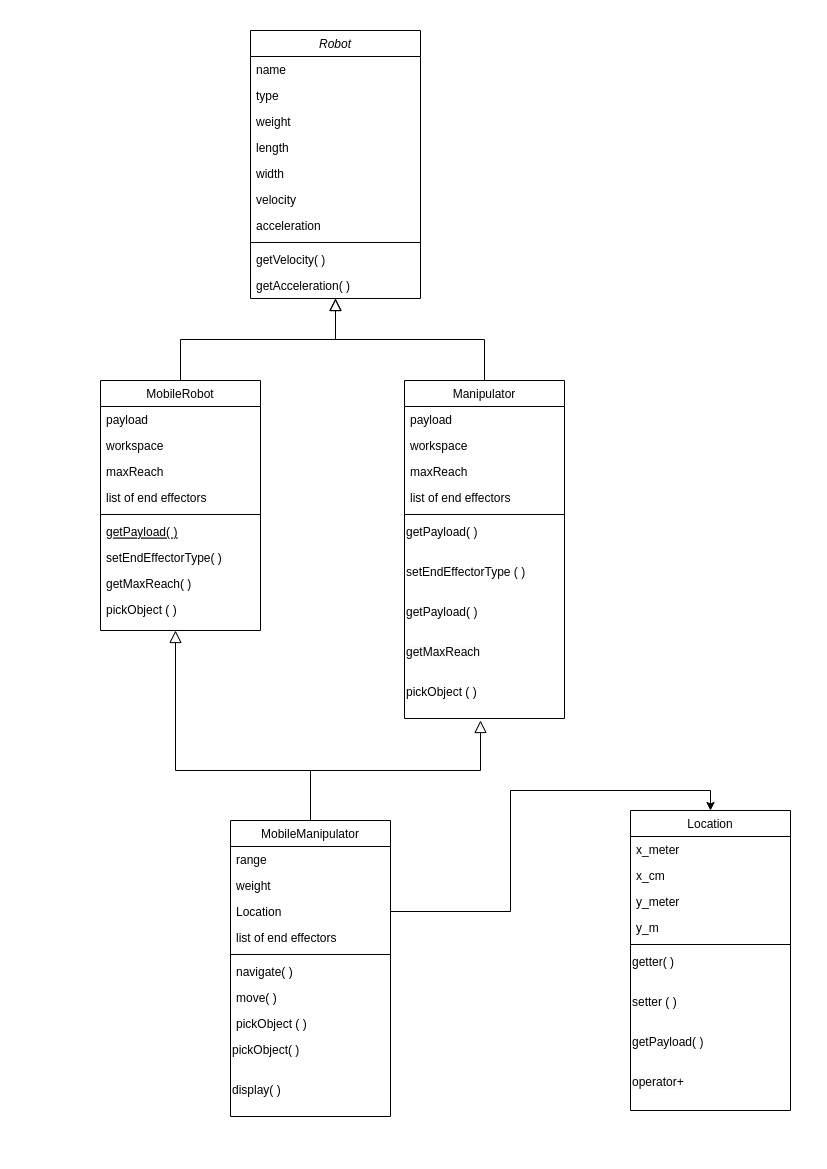

The diagram above was exported from draw.io. Its source (the exported page's mxGraphModel, read from the mxfile embedded in the PNG):
<mxGraphModel dx="1434" dy="759" grid="1" gridSize="10" guides="1" tooltips="1" connect="1" arrows="1" fold="1" page="1" pageScale="1" pageWidth="827" pageHeight="1169" math="0" shadow="0">
  <root>
    <mxCell id="WIyWlLk6GJQsqaUBKTNV-0" />
    <mxCell id="WIyWlLk6GJQsqaUBKTNV-1" parent="WIyWlLk6GJQsqaUBKTNV-0" />
    <mxCell id="zkfFHV4jXpPFQw0GAbJ--0" value="Robot" style="swimlane;fontStyle=2;align=center;verticalAlign=top;childLayout=stackLayout;horizontal=1;startSize=26;horizontalStack=0;resizeParent=1;resizeLast=0;collapsible=1;marginBottom=0;rounded=0;shadow=0;strokeWidth=1;" parent="WIyWlLk6GJQsqaUBKTNV-1" vertex="1">
      <mxGeometry x="250" y="30" width="170" height="268" as="geometry">
        <mxRectangle x="230" y="140" width="160" height="26" as="alternateBounds" />
      </mxGeometry>
    </mxCell>
    <mxCell id="zkfFHV4jXpPFQw0GAbJ--1" value="name" style="text;align=left;verticalAlign=top;spacingLeft=4;spacingRight=4;overflow=hidden;rotatable=0;points=[[0,0.5],[1,0.5]];portConstraint=eastwest;" parent="zkfFHV4jXpPFQw0GAbJ--0" vertex="1">
      <mxGeometry y="26" width="170" height="26" as="geometry" />
    </mxCell>
    <mxCell id="zkfFHV4jXpPFQw0GAbJ--2" value="type" style="text;align=left;verticalAlign=top;spacingLeft=4;spacingRight=4;overflow=hidden;rotatable=0;points=[[0,0.5],[1,0.5]];portConstraint=eastwest;rounded=0;shadow=0;html=0;" parent="zkfFHV4jXpPFQw0GAbJ--0" vertex="1">
      <mxGeometry y="52" width="170" height="26" as="geometry" />
    </mxCell>
    <mxCell id="zkfFHV4jXpPFQw0GAbJ--3" value="weight&#10;" style="text;align=left;verticalAlign=top;spacingLeft=4;spacingRight=4;overflow=hidden;rotatable=0;points=[[0,0.5],[1,0.5]];portConstraint=eastwest;rounded=0;shadow=0;html=0;" parent="zkfFHV4jXpPFQw0GAbJ--0" vertex="1">
      <mxGeometry y="78" width="170" height="26" as="geometry" />
    </mxCell>
    <mxCell id="l3-96i2hYwCXEFnVEm3d-0" value="length&#10;" style="text;align=left;verticalAlign=top;spacingLeft=4;spacingRight=4;overflow=hidden;rotatable=0;points=[[0,0.5],[1,0.5]];portConstraint=eastwest;rounded=0;shadow=0;html=0;" parent="zkfFHV4jXpPFQw0GAbJ--0" vertex="1">
      <mxGeometry y="104" width="170" height="26" as="geometry" />
    </mxCell>
    <mxCell id="l3-96i2hYwCXEFnVEm3d-3" value="width&#10;" style="text;align=left;verticalAlign=top;spacingLeft=4;spacingRight=4;overflow=hidden;rotatable=0;points=[[0,0.5],[1,0.5]];portConstraint=eastwest;rounded=0;shadow=0;html=0;" parent="zkfFHV4jXpPFQw0GAbJ--0" vertex="1">
      <mxGeometry y="130" width="170" height="26" as="geometry" />
    </mxCell>
    <mxCell id="l3-96i2hYwCXEFnVEm3d-1" value="velocity" style="text;align=left;verticalAlign=top;spacingLeft=4;spacingRight=4;overflow=hidden;rotatable=0;points=[[0,0.5],[1,0.5]];portConstraint=eastwest;rounded=0;shadow=0;html=0;" parent="zkfFHV4jXpPFQw0GAbJ--0" vertex="1">
      <mxGeometry y="156" width="170" height="26" as="geometry" />
    </mxCell>
    <mxCell id="l3-96i2hYwCXEFnVEm3d-4" value="acceleration" style="text;align=left;verticalAlign=top;spacingLeft=4;spacingRight=4;overflow=hidden;rotatable=0;points=[[0,0.5],[1,0.5]];portConstraint=eastwest;rounded=0;shadow=0;html=0;" parent="zkfFHV4jXpPFQw0GAbJ--0" vertex="1">
      <mxGeometry y="182" width="170" height="26" as="geometry" />
    </mxCell>
    <mxCell id="zkfFHV4jXpPFQw0GAbJ--4" value="" style="line;html=1;strokeWidth=1;align=left;verticalAlign=middle;spacingTop=-1;spacingLeft=3;spacingRight=3;rotatable=0;labelPosition=right;points=[];portConstraint=eastwest;" parent="zkfFHV4jXpPFQw0GAbJ--0" vertex="1">
      <mxGeometry y="208" width="170" height="8" as="geometry" />
    </mxCell>
    <mxCell id="zkfFHV4jXpPFQw0GAbJ--5" value="getVelocity( )" style="text;align=left;verticalAlign=top;spacingLeft=4;spacingRight=4;overflow=hidden;rotatable=0;points=[[0,0.5],[1,0.5]];portConstraint=eastwest;" parent="zkfFHV4jXpPFQw0GAbJ--0" vertex="1">
      <mxGeometry y="216" width="170" height="26" as="geometry" />
    </mxCell>
    <mxCell id="l3-96i2hYwCXEFnVEm3d-5" value="getAcceleration( )" style="text;align=left;verticalAlign=top;spacingLeft=4;spacingRight=4;overflow=hidden;rotatable=0;points=[[0,0.5],[1,0.5]];portConstraint=eastwest;" parent="zkfFHV4jXpPFQw0GAbJ--0" vertex="1">
      <mxGeometry y="242" width="170" height="26" as="geometry" />
    </mxCell>
    <mxCell id="zkfFHV4jXpPFQw0GAbJ--6" value="MobileRobot" style="swimlane;fontStyle=0;align=center;verticalAlign=top;childLayout=stackLayout;horizontal=1;startSize=26;horizontalStack=0;resizeParent=1;resizeLast=0;collapsible=1;marginBottom=0;rounded=0;shadow=0;strokeWidth=1;" parent="WIyWlLk6GJQsqaUBKTNV-1" vertex="1">
      <mxGeometry x="100" y="380" width="160" height="250" as="geometry">
        <mxRectangle x="130" y="380" width="160" height="26" as="alternateBounds" />
      </mxGeometry>
    </mxCell>
    <mxCell id="zkfFHV4jXpPFQw0GAbJ--7" value="payload" style="text;align=left;verticalAlign=top;spacingLeft=4;spacingRight=4;overflow=hidden;rotatable=0;points=[[0,0.5],[1,0.5]];portConstraint=eastwest;" parent="zkfFHV4jXpPFQw0GAbJ--6" vertex="1">
      <mxGeometry y="26" width="160" height="26" as="geometry" />
    </mxCell>
    <mxCell id="l3-96i2hYwCXEFnVEm3d-9" value="workspace" style="text;align=left;verticalAlign=top;spacingLeft=4;spacingRight=4;overflow=hidden;rotatable=0;points=[[0,0.5],[1,0.5]];portConstraint=eastwest;rounded=0;shadow=0;html=0;" parent="zkfFHV4jXpPFQw0GAbJ--6" vertex="1">
      <mxGeometry y="52" width="160" height="26" as="geometry" />
    </mxCell>
    <mxCell id="l3-96i2hYwCXEFnVEm3d-10" value="maxReach" style="text;align=left;verticalAlign=top;spacingLeft=4;spacingRight=4;overflow=hidden;rotatable=0;points=[[0,0.5],[1,0.5]];portConstraint=eastwest;rounded=0;shadow=0;html=0;" parent="zkfFHV4jXpPFQw0GAbJ--6" vertex="1">
      <mxGeometry y="78" width="160" height="26" as="geometry" />
    </mxCell>
    <mxCell id="l3-96i2hYwCXEFnVEm3d-7" value="list of end effectors" style="text;align=left;verticalAlign=top;spacingLeft=4;spacingRight=4;overflow=hidden;rotatable=0;points=[[0,0.5],[1,0.5]];portConstraint=eastwest;rounded=0;shadow=0;html=0;" parent="zkfFHV4jXpPFQw0GAbJ--6" vertex="1">
      <mxGeometry y="104" width="160" height="26" as="geometry" />
    </mxCell>
    <mxCell id="zkfFHV4jXpPFQw0GAbJ--9" value="" style="line;html=1;strokeWidth=1;align=left;verticalAlign=middle;spacingTop=-1;spacingLeft=3;spacingRight=3;rotatable=0;labelPosition=right;points=[];portConstraint=eastwest;" parent="zkfFHV4jXpPFQw0GAbJ--6" vertex="1">
      <mxGeometry y="130" width="160" height="8" as="geometry" />
    </mxCell>
    <mxCell id="zkfFHV4jXpPFQw0GAbJ--10" value="getPayload( )" style="text;align=left;verticalAlign=top;spacingLeft=4;spacingRight=4;overflow=hidden;rotatable=0;points=[[0,0.5],[1,0.5]];portConstraint=eastwest;fontStyle=4" parent="zkfFHV4jXpPFQw0GAbJ--6" vertex="1">
      <mxGeometry y="138" width="160" height="26" as="geometry" />
    </mxCell>
    <mxCell id="l3-96i2hYwCXEFnVEm3d-8" value="setEndEffectorType( )" style="text;align=left;verticalAlign=top;spacingLeft=4;spacingRight=4;overflow=hidden;rotatable=0;points=[[0,0.5],[1,0.5]];portConstraint=eastwest;rounded=0;shadow=0;html=0;" parent="zkfFHV4jXpPFQw0GAbJ--6" vertex="1">
      <mxGeometry y="164" width="160" height="26" as="geometry" />
    </mxCell>
    <mxCell id="l3-96i2hYwCXEFnVEm3d-6" value="getMaxReach( )" style="text;align=left;verticalAlign=top;spacingLeft=4;spacingRight=4;overflow=hidden;rotatable=0;points=[[0,0.5],[1,0.5]];portConstraint=eastwest;rounded=0;shadow=0;html=0;" parent="zkfFHV4jXpPFQw0GAbJ--6" vertex="1">
      <mxGeometry y="190" width="160" height="26" as="geometry" />
    </mxCell>
    <mxCell id="zkfFHV4jXpPFQw0GAbJ--8" value="pickObject ( )" style="text;align=left;verticalAlign=top;spacingLeft=4;spacingRight=4;overflow=hidden;rotatable=0;points=[[0,0.5],[1,0.5]];portConstraint=eastwest;rounded=0;shadow=0;html=0;" parent="zkfFHV4jXpPFQw0GAbJ--6" vertex="1">
      <mxGeometry y="216" width="160" height="26" as="geometry" />
    </mxCell>
    <mxCell id="zkfFHV4jXpPFQw0GAbJ--12" value="" style="endArrow=block;endSize=10;endFill=0;shadow=0;strokeWidth=1;rounded=0;edgeStyle=elbowEdgeStyle;elbow=vertical;" parent="WIyWlLk6GJQsqaUBKTNV-1" source="zkfFHV4jXpPFQw0GAbJ--6" target="zkfFHV4jXpPFQw0GAbJ--0" edge="1">
      <mxGeometry width="160" relative="1" as="geometry">
        <mxPoint x="270" y="223" as="sourcePoint" />
        <mxPoint x="270" y="223" as="targetPoint" />
      </mxGeometry>
    </mxCell>
    <mxCell id="zkfFHV4jXpPFQw0GAbJ--13" value="Manipulator" style="swimlane;fontStyle=0;align=center;verticalAlign=top;childLayout=stackLayout;horizontal=1;startSize=26;horizontalStack=0;resizeParent=1;resizeLast=0;collapsible=1;marginBottom=0;rounded=0;shadow=0;strokeWidth=1;" parent="WIyWlLk6GJQsqaUBKTNV-1" vertex="1">
      <mxGeometry x="404" y="380" width="160" height="338" as="geometry">
        <mxRectangle x="340" y="380" width="170" height="26" as="alternateBounds" />
      </mxGeometry>
    </mxCell>
    <mxCell id="l3-96i2hYwCXEFnVEm3d-15" value="payload" style="text;align=left;verticalAlign=top;spacingLeft=4;spacingRight=4;overflow=hidden;rotatable=0;points=[[0,0.5],[1,0.5]];portConstraint=eastwest;" parent="zkfFHV4jXpPFQw0GAbJ--13" vertex="1">
      <mxGeometry y="26" width="160" height="26" as="geometry" />
    </mxCell>
    <mxCell id="zkfFHV4jXpPFQw0GAbJ--14" value="workspace" style="text;align=left;verticalAlign=top;spacingLeft=4;spacingRight=4;overflow=hidden;rotatable=0;points=[[0,0.5],[1,0.5]];portConstraint=eastwest;" parent="zkfFHV4jXpPFQw0GAbJ--13" vertex="1">
      <mxGeometry y="52" width="160" height="26" as="geometry" />
    </mxCell>
    <mxCell id="l3-96i2hYwCXEFnVEm3d-12" value="maxReach" style="text;align=left;verticalAlign=top;spacingLeft=4;spacingRight=4;overflow=hidden;rotatable=0;points=[[0,0.5],[1,0.5]];portConstraint=eastwest;" parent="zkfFHV4jXpPFQw0GAbJ--13" vertex="1">
      <mxGeometry y="78" width="160" height="26" as="geometry" />
    </mxCell>
    <mxCell id="l3-96i2hYwCXEFnVEm3d-11" value="list of end effectors" style="text;align=left;verticalAlign=top;spacingLeft=4;spacingRight=4;overflow=hidden;rotatable=0;points=[[0,0.5],[1,0.5]];portConstraint=eastwest;" parent="zkfFHV4jXpPFQw0GAbJ--13" vertex="1">
      <mxGeometry y="104" width="160" height="26" as="geometry" />
    </mxCell>
    <mxCell id="zkfFHV4jXpPFQw0GAbJ--15" value="" style="line;html=1;strokeWidth=1;align=left;verticalAlign=middle;spacingTop=-1;spacingLeft=3;spacingRight=3;rotatable=0;labelPosition=right;points=[];portConstraint=eastwest;" parent="zkfFHV4jXpPFQw0GAbJ--13" vertex="1">
      <mxGeometry y="130" width="160" height="8" as="geometry" />
    </mxCell>
    <mxCell id="l3-96i2hYwCXEFnVEm3d-16" value="getPayload( )" style="text;whiteSpace=wrap;html=1;" parent="zkfFHV4jXpPFQw0GAbJ--13" vertex="1">
      <mxGeometry y="138" width="160" height="40" as="geometry" />
    </mxCell>
    <mxCell id="l3-96i2hYwCXEFnVEm3d-18" value="setEndEffectorType ( )" style="text;whiteSpace=wrap;html=1;" parent="zkfFHV4jXpPFQw0GAbJ--13" vertex="1">
      <mxGeometry y="178" width="160" height="40" as="geometry" />
    </mxCell>
    <mxCell id="l3-96i2hYwCXEFnVEm3d-17" value="getPayload( )" style="text;whiteSpace=wrap;html=1;" parent="zkfFHV4jXpPFQw0GAbJ--13" vertex="1">
      <mxGeometry y="218" width="160" height="40" as="geometry" />
    </mxCell>
    <mxCell id="l3-96i2hYwCXEFnVEm3d-21" value="&lt;span style=&quot;color: rgb(0, 0, 0); font-family: Helvetica; font-size: 12px; font-style: normal; font-variant-ligatures: normal; font-variant-caps: normal; font-weight: 400; letter-spacing: normal; orphans: 2; text-align: center; text-indent: 0px; text-transform: none; widows: 2; word-spacing: 0px; -webkit-text-stroke-width: 0px; background-color: rgb(251, 251, 251); text-decoration-thickness: initial; text-decoration-style: initial; text-decoration-color: initial; float: none; display: inline !important;&quot;&gt;getMaxReach&lt;/span&gt;" style="text;whiteSpace=wrap;html=1;" parent="zkfFHV4jXpPFQw0GAbJ--13" vertex="1">
      <mxGeometry y="258" width="160" height="40" as="geometry" />
    </mxCell>
    <mxCell id="l3-96i2hYwCXEFnVEm3d-19" value="pickObject ( )" style="text;whiteSpace=wrap;html=1;" parent="zkfFHV4jXpPFQw0GAbJ--13" vertex="1">
      <mxGeometry y="298" width="160" height="40" as="geometry" />
    </mxCell>
    <mxCell id="zkfFHV4jXpPFQw0GAbJ--16" value="" style="endArrow=block;endSize=10;endFill=0;shadow=0;strokeWidth=1;rounded=0;edgeStyle=elbowEdgeStyle;elbow=vertical;" parent="WIyWlLk6GJQsqaUBKTNV-1" source="zkfFHV4jXpPFQw0GAbJ--13" target="zkfFHV4jXpPFQw0GAbJ--0" edge="1">
      <mxGeometry width="160" relative="1" as="geometry">
        <mxPoint x="280" y="393" as="sourcePoint" />
        <mxPoint x="380" y="291" as="targetPoint" />
      </mxGeometry>
    </mxCell>
    <mxCell id="l3-96i2hYwCXEFnVEm3d-22" value="MobileManipulator" style="swimlane;fontStyle=0;align=center;verticalAlign=top;childLayout=stackLayout;horizontal=1;startSize=26;horizontalStack=0;resizeParent=1;resizeLast=0;collapsible=1;marginBottom=0;rounded=0;shadow=0;strokeWidth=1;" parent="WIyWlLk6GJQsqaUBKTNV-1" vertex="1">
      <mxGeometry x="230" y="820" width="160" height="296" as="geometry">
        <mxRectangle x="130" y="380" width="160" height="26" as="alternateBounds" />
      </mxGeometry>
    </mxCell>
    <mxCell id="l3-96i2hYwCXEFnVEm3d-23" value="range" style="text;align=left;verticalAlign=top;spacingLeft=4;spacingRight=4;overflow=hidden;rotatable=0;points=[[0,0.5],[1,0.5]];portConstraint=eastwest;" parent="l3-96i2hYwCXEFnVEm3d-22" vertex="1">
      <mxGeometry y="26" width="160" height="26" as="geometry" />
    </mxCell>
    <mxCell id="l3-96i2hYwCXEFnVEm3d-24" value="weight" style="text;align=left;verticalAlign=top;spacingLeft=4;spacingRight=4;overflow=hidden;rotatable=0;points=[[0,0.5],[1,0.5]];portConstraint=eastwest;rounded=0;shadow=0;html=0;" parent="l3-96i2hYwCXEFnVEm3d-22" vertex="1">
      <mxGeometry y="52" width="160" height="26" as="geometry" />
    </mxCell>
    <mxCell id="l3-96i2hYwCXEFnVEm3d-25" value="Location" style="text;align=left;verticalAlign=top;spacingLeft=4;spacingRight=4;overflow=hidden;rotatable=0;points=[[0,0.5],[1,0.5]];portConstraint=eastwest;rounded=0;shadow=0;html=0;" parent="l3-96i2hYwCXEFnVEm3d-22" vertex="1">
      <mxGeometry y="78" width="160" height="26" as="geometry" />
    </mxCell>
    <mxCell id="l3-96i2hYwCXEFnVEm3d-26" value="list of end effectors" style="text;align=left;verticalAlign=top;spacingLeft=4;spacingRight=4;overflow=hidden;rotatable=0;points=[[0,0.5],[1,0.5]];portConstraint=eastwest;rounded=0;shadow=0;html=0;" parent="l3-96i2hYwCXEFnVEm3d-22" vertex="1">
      <mxGeometry y="104" width="160" height="26" as="geometry" />
    </mxCell>
    <mxCell id="l3-96i2hYwCXEFnVEm3d-27" value="" style="line;html=1;strokeWidth=1;align=left;verticalAlign=middle;spacingTop=-1;spacingLeft=3;spacingRight=3;rotatable=0;labelPosition=right;points=[];portConstraint=eastwest;" parent="l3-96i2hYwCXEFnVEm3d-22" vertex="1">
      <mxGeometry y="130" width="160" height="8" as="geometry" />
    </mxCell>
    <mxCell id="l3-96i2hYwCXEFnVEm3d-29" value="navigate( )" style="text;align=left;verticalAlign=top;spacingLeft=4;spacingRight=4;overflow=hidden;rotatable=0;points=[[0,0.5],[1,0.5]];portConstraint=eastwest;rounded=0;shadow=0;html=0;" parent="l3-96i2hYwCXEFnVEm3d-22" vertex="1">
      <mxGeometry y="138" width="160" height="26" as="geometry" />
    </mxCell>
    <mxCell id="l3-96i2hYwCXEFnVEm3d-30" value="move( )" style="text;align=left;verticalAlign=top;spacingLeft=4;spacingRight=4;overflow=hidden;rotatable=0;points=[[0,0.5],[1,0.5]];portConstraint=eastwest;rounded=0;shadow=0;html=0;" parent="l3-96i2hYwCXEFnVEm3d-22" vertex="1">
      <mxGeometry y="164" width="160" height="26" as="geometry" />
    </mxCell>
    <mxCell id="l3-96i2hYwCXEFnVEm3d-31" value="pickObject ( )" style="text;align=left;verticalAlign=top;spacingLeft=4;spacingRight=4;overflow=hidden;rotatable=0;points=[[0,0.5],[1,0.5]];portConstraint=eastwest;rounded=0;shadow=0;html=0;" parent="l3-96i2hYwCXEFnVEm3d-22" vertex="1">
      <mxGeometry y="190" width="160" height="26" as="geometry" />
    </mxCell>
    <mxCell id="l3-96i2hYwCXEFnVEm3d-32" value="pickObject( )" style="text;whiteSpace=wrap;html=1;" parent="l3-96i2hYwCXEFnVEm3d-22" vertex="1">
      <mxGeometry y="216" width="160" height="40" as="geometry" />
    </mxCell>
    <mxCell id="l3-96i2hYwCXEFnVEm3d-33" value="display( )" style="text;whiteSpace=wrap;html=1;" parent="l3-96i2hYwCXEFnVEm3d-22" vertex="1">
      <mxGeometry y="256" width="160" height="24" as="geometry" />
    </mxCell>
    <mxCell id="l3-96i2hYwCXEFnVEm3d-36" value="" style="endArrow=block;endSize=10;endFill=0;shadow=0;strokeWidth=1;rounded=0;edgeStyle=elbowEdgeStyle;elbow=vertical;exitX=0.5;exitY=0;exitDx=0;exitDy=0;" parent="WIyWlLk6GJQsqaUBKTNV-1" source="l3-96i2hYwCXEFnVEm3d-22" edge="1">
      <mxGeometry width="160" relative="1" as="geometry">
        <mxPoint x="-20" y="712" as="sourcePoint" />
        <mxPoint x="175" y="630" as="targetPoint" />
        <Array as="points">
          <mxPoint x="240" y="770" />
        </Array>
      </mxGeometry>
    </mxCell>
    <mxCell id="l3-96i2hYwCXEFnVEm3d-39" value="" style="endArrow=block;endSize=10;endFill=0;shadow=0;strokeWidth=1;rounded=0;edgeStyle=elbowEdgeStyle;elbow=vertical;exitX=0.5;exitY=0;exitDx=0;exitDy=0;" parent="WIyWlLk6GJQsqaUBKTNV-1" source="l3-96i2hYwCXEFnVEm3d-22" edge="1">
      <mxGeometry width="160" relative="1" as="geometry">
        <mxPoint x="320" y="750" as="sourcePoint" />
        <mxPoint x="480" y="720" as="targetPoint" />
      </mxGeometry>
    </mxCell>
    <mxCell id="l3-96i2hYwCXEFnVEm3d-40" value="Location" style="swimlane;fontStyle=0;align=center;verticalAlign=top;childLayout=stackLayout;horizontal=1;startSize=26;horizontalStack=0;resizeParent=1;resizeLast=0;collapsible=1;marginBottom=0;rounded=0;shadow=0;strokeWidth=1;" parent="WIyWlLk6GJQsqaUBKTNV-1" vertex="1">
      <mxGeometry x="630" y="810" width="160" height="300" as="geometry">
        <mxRectangle x="340" y="380" width="170" height="26" as="alternateBounds" />
      </mxGeometry>
    </mxCell>
    <mxCell id="l3-96i2hYwCXEFnVEm3d-41" value="x_meter" style="text;align=left;verticalAlign=top;spacingLeft=4;spacingRight=4;overflow=hidden;rotatable=0;points=[[0,0.5],[1,0.5]];portConstraint=eastwest;" parent="l3-96i2hYwCXEFnVEm3d-40" vertex="1">
      <mxGeometry y="26" width="160" height="26" as="geometry" />
    </mxCell>
    <mxCell id="l3-96i2hYwCXEFnVEm3d-42" value="x_cm" style="text;align=left;verticalAlign=top;spacingLeft=4;spacingRight=4;overflow=hidden;rotatable=0;points=[[0,0.5],[1,0.5]];portConstraint=eastwest;" parent="l3-96i2hYwCXEFnVEm3d-40" vertex="1">
      <mxGeometry y="52" width="160" height="26" as="geometry" />
    </mxCell>
    <mxCell id="l3-96i2hYwCXEFnVEm3d-43" value="y_meter" style="text;align=left;verticalAlign=top;spacingLeft=4;spacingRight=4;overflow=hidden;rotatable=0;points=[[0,0.5],[1,0.5]];portConstraint=eastwest;" parent="l3-96i2hYwCXEFnVEm3d-40" vertex="1">
      <mxGeometry y="78" width="160" height="26" as="geometry" />
    </mxCell>
    <mxCell id="l3-96i2hYwCXEFnVEm3d-44" value="y_m" style="text;align=left;verticalAlign=top;spacingLeft=4;spacingRight=4;overflow=hidden;rotatable=0;points=[[0,0.5],[1,0.5]];portConstraint=eastwest;" parent="l3-96i2hYwCXEFnVEm3d-40" vertex="1">
      <mxGeometry y="104" width="160" height="26" as="geometry" />
    </mxCell>
    <mxCell id="l3-96i2hYwCXEFnVEm3d-45" value="" style="line;html=1;strokeWidth=1;align=left;verticalAlign=middle;spacingTop=-1;spacingLeft=3;spacingRight=3;rotatable=0;labelPosition=right;points=[];portConstraint=eastwest;" parent="l3-96i2hYwCXEFnVEm3d-40" vertex="1">
      <mxGeometry y="130" width="160" height="8" as="geometry" />
    </mxCell>
    <mxCell id="l3-96i2hYwCXEFnVEm3d-46" value="getter( )" style="text;whiteSpace=wrap;html=1;" parent="l3-96i2hYwCXEFnVEm3d-40" vertex="1">
      <mxGeometry y="138" width="160" height="40" as="geometry" />
    </mxCell>
    <mxCell id="l3-96i2hYwCXEFnVEm3d-47" value="setter ( )" style="text;whiteSpace=wrap;html=1;" parent="l3-96i2hYwCXEFnVEm3d-40" vertex="1">
      <mxGeometry y="178" width="160" height="40" as="geometry" />
    </mxCell>
    <mxCell id="l3-96i2hYwCXEFnVEm3d-48" value="getPayload( )" style="text;whiteSpace=wrap;html=1;" parent="l3-96i2hYwCXEFnVEm3d-40" vertex="1">
      <mxGeometry y="218" width="160" height="40" as="geometry" />
    </mxCell>
    <mxCell id="l3-96i2hYwCXEFnVEm3d-49" value="&lt;span style=&quot;color: rgb(0, 0, 0); font-family: Helvetica; font-size: 12px; font-style: normal; font-variant-ligatures: normal; font-variant-caps: normal; font-weight: 400; letter-spacing: normal; orphans: 2; text-align: center; text-indent: 0px; text-transform: none; widows: 2; word-spacing: 0px; -webkit-text-stroke-width: 0px; background-color: rgb(251, 251, 251); text-decoration-thickness: initial; text-decoration-style: initial; text-decoration-color: initial; float: none; display: inline !important;&quot;&gt;operator+&lt;/span&gt;" style="text;whiteSpace=wrap;html=1;" parent="l3-96i2hYwCXEFnVEm3d-40" vertex="1">
      <mxGeometry y="258" width="160" height="40" as="geometry" />
    </mxCell>
    <mxCell id="l3-96i2hYwCXEFnVEm3d-51" style="edgeStyle=orthogonalEdgeStyle;rounded=0;orthogonalLoop=1;jettySize=auto;html=1;entryX=0.5;entryY=0;entryDx=0;entryDy=0;" parent="WIyWlLk6GJQsqaUBKTNV-1" source="l3-96i2hYwCXEFnVEm3d-25" target="l3-96i2hYwCXEFnVEm3d-40" edge="1">
      <mxGeometry relative="1" as="geometry">
        <mxPoint x="650" y="780" as="targetPoint" />
      </mxGeometry>
    </mxCell>
  </root>
</mxGraphModel>